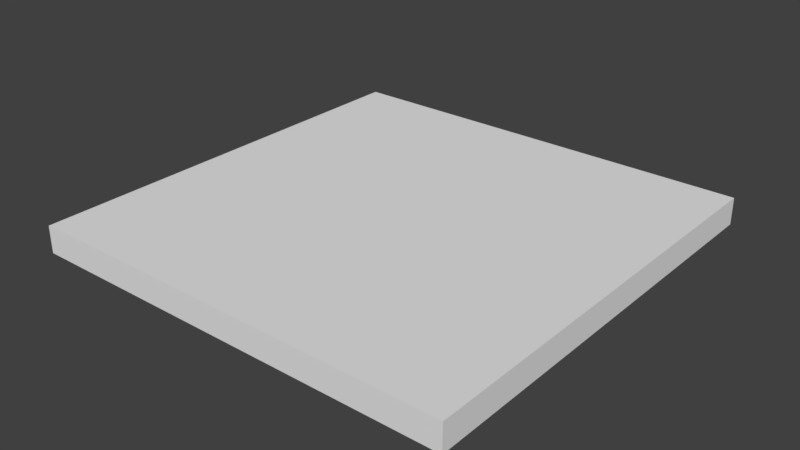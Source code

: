 # Source: Building_Template_MKII.blend  (saved by Blender 2.78.0; exported with 4.5.12 LTS)
import bpy
from mathutils import Matrix  # noqa: F401  (used for matrix-valued properties, if any)

bpy.ops.wm.read_factory_settings(use_empty=True)
scene = bpy.context.scene
scene.name = 'Scene'

# ---- collections
col_collection_1 = bpy.data.collections.new('Collection 1'); scene.collection.children.link(col_collection_1)

# ---- world
world_world = bpy.data.worlds.new('World'); scene.world = world_world
world_world.color = (0.05088, 0.05088, 0.05088)
world_world.use_sun_shadow = False
world_world.sun_shadow_jitter_overblur = 0.0
world_world.cycles.sampling_method = 'MANUAL'

# ---- meshes
me_cube_002 = bpy.data.meshes.new('Cube.002')
me_cube_002.from_pydata([(-8.0, -8.0, -0.5), (-8.0, -8.0, 0.5), (-8.0, 8.0, -0.5), (-8.0, 8.0, 0.5), (8.0, -8.0, -0.5), (8.0, -8.0, 0.5), (8.0, 8.0, -0.5), (8.0, 8.0, 0.5)], [], [(0, 1, 3, 2), (2, 3, 7, 6), (6, 7, 5, 4), (4, 5, 1, 0), (2, 6, 4, 0), (7, 3, 1, 5)])
me_cube_002.use_remesh_preserve_volume = False
me_cube_002.use_remesh_preserve_attributes = False
me_cube_002.use_mirror_vertex_groups = False
me_cube_002.update()

# ---- objects
ob_cube = bpy.data.objects.new('Cube', me_cube_002)

# ---- transforms, parenting, visibility, modifiers, constraints
ob_cube.location = (0.0, 0.0, 0.0)
ob_cube.lineart.crease_threshold = 0.0

# ---- collection membership
col_collection_1.objects.link(ob_cube)

# ---- scene / render settings (as saved in the file)
scene.frame_start = 1; scene.frame_end = 250; scene.frame_set(1)
scene.render.engine = 'BLENDER_EEVEE_NEXT'
scene.render.resolution_percentage = 50
scene.render.dither_intensity = 0.0
scene.cycles.use_denoising = False
scene.cycles.samples = 128
scene.cycles.sampling_pattern = 'TABULATED_SOBOL'
scene.cycles.light_sampling_threshold = 0.0
scene.cycles.use_adaptive_sampling = False
scene.cycles.use_light_tree = False
scene.cycles.blur_glossy = 0.0
scene.cycles.sample_clamp_indirect = 0.0
scene.view_settings.view_transform = 'Standard'
bpy.context.view_layer.update()

# ---- added for rendering (the .blend has no active camera and no usable light): camera, sun
cam_auto = bpy.data.cameras.new('AutoCamera')
cam_auto.lens = 50.0
cam_auto.sensor_width = 36.0
cam_auto.clip_end = 1000.0
ob_auto_camera = bpy.data.objects.new('AutoCamera', cam_auto)
scene.collection.objects.link(ob_auto_camera)
ob_auto_camera.location = (20.9559, -25.1471, 16.7647)
ob_auto_camera.rotation_euler = (1.09748, -7.21219e-08, 0.694738)
scene.camera = ob_auto_camera
light_auto_sun = bpy.data.lights.new('AutoSun', 'SUN')
light_auto_sun.energy = 3.0
light_auto_sun.angle = 0.0523599
ob_auto_sun = bpy.data.objects.new('AutoSun', light_auto_sun)
scene.collection.objects.link(ob_auto_sun)
ob_auto_sun.rotation_euler = (0.872665, 0.174533, 0.523599)
bpy.context.view_layer.update()
